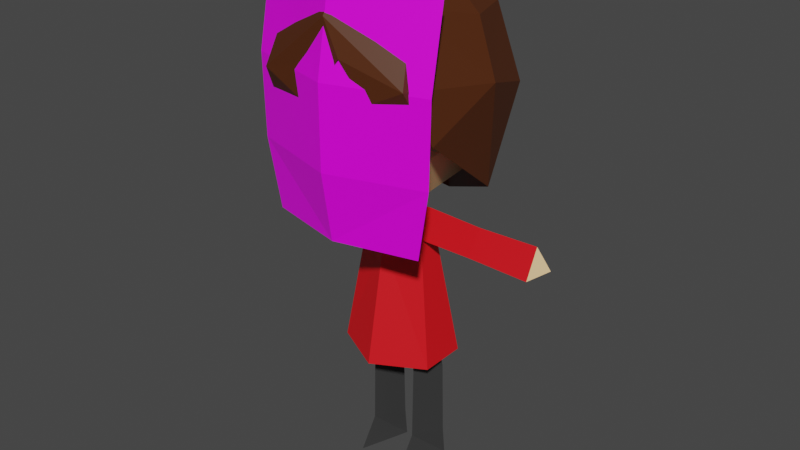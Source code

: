 # Source: bod-dress.blend  (saved by Blender 3.0.42; exported with 4.5.12 LTS)
import bpy
from mathutils import Matrix  # noqa: F401  (used for matrix-valued properties, if any)

bpy.ops.wm.read_factory_settings(use_empty=True)
scene = bpy.context.scene
scene.name = 'Scene'

# ---- collections
col_collection = bpy.data.collections.new('Collection'); scene.collection.children.link(col_collection)

# ---- images (referenced by path relative to the original .blend; pixels are not part of the script)
import os
ASSET_DIR = os.environ.get("B2B_ASSET_DIR", "")  # directory of the original .blend (textures are referenced by path, not embedded)
HERE = os.path.dirname(os.path.abspath(__file__))  # packed textures are extracted next to this script under _unpacked/

def load_image(name, relpath, width, height, colorspace="sRGB"):
    """Load a texture the original file referenced (path relative to the .blend, or extracted next to this script)."""
    p = next((c for c in (os.path.join(HERE, relpath), os.path.join(ASSET_DIR, relpath)) if relpath and os.path.exists(c)), "")
    if p:
        img = bpy.data.images.load(p, check_existing=True)
        img.name = name
    else:  # same state as the original file: an image datablock whose file is absent (Cycles renders it pink)
        img = bpy.data.images.new(name, width, height)
        img.source = "FILE"
        img.filepath = "//" + (relpath or name)
    img.colorspace_settings.name = colorspace
    return img
img_mii_png = load_image('mii.png', 'mii.png', 1024, 1024, 'sRGB')

# ---- materials (node trees are filled in below, after node groups)
mat_8 = bpy.data.materials.new('8')
mat_8.use_transparent_shadow = False
mat_15 = bpy.data.materials.new('15')
mat_15.use_transparent_shadow = False
mat_5 = bpy.data.materials.new('5')
mat_5.use_transparent_shadow = False
mat_texture = bpy.data.materials.new('texture')
mat_texture.alpha_threshold = 0.0
mat_texture.use_transparent_shadow = False
mat_texture.line_color = (0.0, 0.0, 0.0, 1.0)
mat_4 = bpy.data.materials.new('4')
mat_4.use_transparent_shadow = False

# ---- material node trees
mat_8.use_nodes = True; mat_8.node_tree.nodes.clear()
_N = mat_8.node_tree.nodes; _L = mat_8.node_tree.links
n0 = _N.new('ShaderNodeBsdfPrincipled'); n0.name = 'Principled BSDF'; n0.location = (10, 300)
n0.distribution = 'GGX'
n0.subsurface_method = 'RANDOM_WALK_SKIN'
n0.inputs[0].default_value = (0.8, 0.004799, 0.01085, 1.0)
n0.inputs[3].default_value = 1.45
n0.inputs[27].default_value = (0.0, 0.0, 0.0, 1.0)
n0.inputs[28].default_value = 1.0
n1 = _N.new('ShaderNodeOutputMaterial'); n1.name = 'Material Output'; n1.location = (300, 300)
_L.new(n0.outputs[0], n1.inputs[0])
n1.is_active_output = True
mat_15.use_nodes = True; mat_15.node_tree.nodes.clear()
_N = mat_15.node_tree.nodes; _L = mat_15.node_tree.links
n0 = _N.new('ShaderNodeBsdfPrincipled'); n0.name = 'Principled BSDF'; n0.location = (10, 300)
n0.distribution = 'GGX'
n0.subsurface_method = 'RANDOM_WALK_SKIN'
n0.inputs[0].default_value = (0.8, 0.5384, 0.2642, 1.0)
n0.inputs[3].default_value = 1.45
n0.inputs[27].default_value = (0.0, 0.0, 0.0, 1.0)
n0.inputs[28].default_value = 1.0
n1 = _N.new('ShaderNodeOutputMaterial'); n1.name = 'Material Output'; n1.location = (300, 300)
_L.new(n0.outputs[0], n1.inputs[0])
n1.is_active_output = True
mat_5.use_nodes = True; mat_5.node_tree.nodes.clear()
_N = mat_5.node_tree.nodes; _L = mat_5.node_tree.links
n0 = _N.new('ShaderNodeBsdfPrincipled'); n0.name = 'Principled BSDF'; n0.location = (10, 300)
n0.distribution = 'GGX'
n0.subsurface_method = 'RANDOM_WALK_SKIN'
n0.inputs[0].default_value = (0.03522, 0.03522, 0.03522, 1.0)
n0.inputs[3].default_value = 1.45
n0.inputs[27].default_value = (0.0, 0.0, 0.0, 1.0)
n0.inputs[28].default_value = 1.0
n1 = _N.new('ShaderNodeOutputMaterial'); n1.name = 'Material Output'; n1.location = (300, 300)
_L.new(n0.outputs[0], n1.inputs[0])
n1.is_active_output = True
mat_texture.use_nodes = True; mat_texture.node_tree.nodes.clear()
_N = mat_texture.node_tree.nodes; _L = mat_texture.node_tree.links
n0 = _N.new('ShaderNodeOutputMaterial'); n0.name = 'Material Output'; n0.location = (300, 300)
n1 = _N.new('ShaderNodeBsdfPrincipled'); n1.name = 'Principled BSDF'; n1.location = (10, 300)
n1.distribution = 'GGX'
n1.subsurface_method = 'RANDOM_WALK_SKIN'
n1.inputs[2].default_value = 0.4
n1.inputs[3].default_value = 1.45
n1.inputs[27].default_value = (0.0, 0.0, 0.0, 1.0)
n1.inputs[28].default_value = 1.0
n2 = _N.new('ShaderNodeTexImage'); n2.name = 'Image Texture'; n2.location = (-280, 280)
n2.image = img_mii_png
n2.interpolation = 'Closest'
_L.new(n1.outputs[0], n0.inputs[0])
_L.new(n2.outputs[0], n1.inputs[0])
_L.new(n2.outputs[1], n1.inputs[4])
n0.is_active_output = True
mat_4.use_nodes = True; mat_4.node_tree.nodes.clear()
_N = mat_4.node_tree.nodes; _L = mat_4.node_tree.links
n0 = _N.new('ShaderNodeBsdfPrincipled'); n0.name = 'Principled BSDF'; n0.location = (10, 300)
n0.distribution = 'GGX'
n0.subsurface_method = 'RANDOM_WALK_SKIN'
n0.inputs[0].default_value = (0.08353, 0.02147, 0.003773, 1.0)
n0.inputs[3].default_value = 1.45
n0.inputs[27].default_value = (0.0, 0.0, 0.0, 1.0)
n0.inputs[28].default_value = 1.0
n1 = _N.new('ShaderNodeOutputMaterial'); n1.name = 'Material Output'; n1.location = (300, 300)
_L.new(n0.outputs[0], n1.inputs[0])
n1.is_active_output = True

# ---- world
world_world = bpy.data.worlds.new('World'); scene.world = world_world
world_world.use_nodes = True; world_world.node_tree.nodes.clear()
_N = world_world.node_tree.nodes; _L = world_world.node_tree.links
n0 = _N.new('ShaderNodeOutputWorld'); n0.name = 'World Output'; n0.location = (300, 300)
n1 = _N.new('ShaderNodeBackground'); n1.name = 'Background'; n1.location = (10, 300)
n1.inputs[0].default_value = (0.05088, 0.05088, 0.05088, 1.0)
_L.new(n1.outputs[0], n0.inputs[0])
n0.is_active_output = True
world_world.color = (0.05088, 0.05088, 0.05088)
world_world.use_sun_shadow = False
world_world.sun_shadow_jitter_overblur = 0.0

# ---- meshes
me_cube_001 = bpy.data.meshes.new('Cube.001')
me_cube_001.from_pydata([(0.4972, -0.1888, 4.35), (0.5836, -0.01036, 4.86), (0.4972, 0.1893, 4.35), (2.559, -0.001225, 4.839), (1.517, -0.22, 4.371), (1.517, 0.0, 4.811), (1.517, 0.22, 4.371), (2.559, -0.2423, 4.357), (2.559, 0.2398, 4.357), (0.06427, 0.0, 4.834), (2.786, 0.04769, 4.491)], [], [(2, 1, 5), (5, 4, 7), (4, 5, 0), (2, 6, 4), (4, 6, 8), (6, 5, 8), (0, 1, 9), (1, 2, 9), (7, 3, 5), (0, 5, 1), (8, 5, 3), (5, 6, 2), (8, 7, 4), (4, 0, 2), (3, 7, 10), (8, 10, 7), (3, 10, 8)])
me_cube_001.polygons.foreach_set('material_index', [0, 0, 0, 0, 0, 0, 0, 0, 0, 0, 0, 0, 0, 0, 1, 1, 1])
_uv = me_cube_001.uv_layers.new(name='UVMap')
_uv.uv.foreach_set('vector', [0.0, 1.0, 0.0, 1.0, 0.0, 1.0, 0.0, 1.0, 0.0, 1.0, 0.0, 1.0, 0.0, 1.0, 0.0, 1.0, 0.0, 1.0, 0.0, 1.0, 0.0, 1.0, 0.0, 1.0, 0.0, 1.0, 0.0, 1.0, 0.0, 1.0, 0.0, 1.0, 0.0, 1.0, 0.0, 1.0, 0.0, 1.0, 0.0, 1.0, 0.0, 1.0, 0.0, 1.0, 0.0, 1.0, 0.0, 1.0, 0.0, 1.0, 0.0, 1.0, 0.0, 1.0, 0.0, 1.0, 0.0, 1.0, 0.0, 1.0, 0.0, 1.0, 0.0, 1.0, 0.0, 1.0, 0.0, 1.0, 0.0, 1.0, 0.0, 1.0, 0.0, 1.0, 0.0, 1.0, 0.0, 1.0, 0.0, 1.0, 0.0, 1.0, 0.0, 1.0, 0.0, 1.0, 0.0, 1.0, 0.0, 0.0, 0.0, 1.0, 0.0, 0.0, 0.0, 1.0, 0.0, 1.0, 0.0, 0.0, 0.0, 1.0])
me_cube_001.materials.append(mat_8)
me_cube_001.materials.append(mat_15)
me_cube_001.use_remesh_fix_poles = True
me_cube_001.use_remesh_preserve_attributes = False
me_cube_001.update()
me_cube_002 = bpy.data.meshes.new('Cube.002')
me_cube_002.from_pydata([(0.4234, -0.5706, 0.0), (0.4234, -0.2347, 0.5098), (0.1143, 0.2898, 0.0), (0.1304, 0.2551, 0.5098), (0.1548, 0.2415, 1.829), (0.4234, -0.2075, 1.829), (0.7326, 0.2898, 0.0), (0.7165, 0.2551, 0.5098), (0.6921, 0.2415, 1.829), (0.09193, 0.01999, 2.987), (0.6556, -0.004946, 2.987)], [], [(0, 1, 2), (2, 7, 6), (6, 1, 0), (4, 5, 9), (1, 7, 5), (7, 3, 4), (3, 5, 4), (8, 4, 10), (5, 7, 8), (10, 5, 8), (5, 3, 1), (4, 8, 7), (10, 4, 9), (7, 2, 3), (1, 6, 7), (2, 1, 3), (9, 5, 10)])
_uv = me_cube_002.uv_layers.new(name='UVMap')
_uv.uv.foreach_set('vector', [0.0, 1.0, 0.0, 1.0, 0.0, 1.0, 0.0, 1.0, 0.0, 1.0, 0.0, 1.0, 0.0, 1.0, 0.0, 1.0, 0.0, 1.0, 0.0, 1.0, 0.0, 1.0, 0.0, 1.0, 0.0, 1.0, 0.0, 1.0, 0.0, 1.0, 0.0, 1.0, 0.0, 1.0, 0.0, 1.0, 0.0, 1.0, 0.0, 1.0, 0.0, 1.0, 0.0, 1.0, 0.0, 1.0, 0.0, 1.0, 0.0, 1.0, 0.0, 1.0, 0.0, 1.0, 0.0, 1.0, 0.0, 1.0, 0.0, 1.0, 0.0, 1.0, 0.0, 1.0, 0.0, 1.0, 0.0, 1.0, 0.0, 1.0, 0.0, 1.0, 0.0, 1.0, 0.0, 1.0, 0.0, 1.0, 0.0, 1.0, 0.0, 1.0, 0.0, 1.0, 0.0, 1.0, 0.0, 1.0, 0.0, 1.0, 0.0, 1.0, 0.0, 1.0, 0.0, 1.0, 0.0, 1.0, 0.0, 1.0, 0.0, 1.0])
me_cube_002.materials.append(mat_5)
me_cube_002.use_remesh_fix_poles = True
me_cube_002.use_remesh_preserve_attributes = False
me_cube_002.update()
me_cube_005 = bpy.data.meshes.new('Cube.005')
me_cube_005.from_pydata([(0.0, 0.1155, 5.706), (0.8777, 0.4892, 2.16), (0.8777, -0.4863, 2.16), (0.0, 1.02, 2.16), (0.0, -1.028, 2.141), (0.57, 0.2114, 4.239), (0.0, -0.5556, 4.239), (0.57, -0.2486, 4.239), (0.0, 0.5519, 4.239)], [], [(7, 0, 6), (5, 0, 7), (8, 0, 5), (3, 8, 1), (1, 5, 7), (2, 6, 4), (6, 2, 7), (7, 2, 1), (1, 8, 5)])
_uv = me_cube_005.uv_layers.new(name='UVMap')
_uv.uv.foreach_set('vector', [0.0, 1.0, 0.0, 1.0, 0.0, 1.0, 0.0, 1.0, 0.0, 1.0, 0.0, 1.0, 0.0, 1.0, 0.0, 1.0, 0.0, 1.0, 0.0, 1.0, 0.0, 1.0, 0.0, 1.0, 0.0, 1.0, 0.0, 1.0, 0.0, 1.0, 0.0, 1.0, 0.0, 1.0, 0.0, 1.0, 0.0, 1.0, 0.0, 1.0, 0.0, 1.0, 0.0, 1.0, 0.0, 1.0, 0.0, 1.0, 0.0, 1.0, 0.0, 1.0, 0.0, 1.0])
me_cube_005.materials.append(mat_8)
me_cube_005.use_remesh_preserve_volume = False
me_cube_005.use_remesh_preserve_attributes = False
me_cube_005.use_mirror_vertex_groups = False
me_cube_005.update()
me_cube_004 = bpy.data.meshes.new('Cube.004')
me_cube_004.from_pydata([(0.0, 1.142, 5.324), (0.6911, 0.7785, 5.335), (0.5634, -0.6806, 5.048), (1.096, -0.8228, 7.602), (0.0, -1.506, 8.04), (0.0, -1.174, 4.822), (1.13, 0.2195, 6.181), (1.029, -1.115, 5.957), (0.0, -1.716, 5.969), (-0.6911, 0.7785, 5.335), (-0.5634, -0.6806, 5.048), (-1.096, -0.8228, 7.602), (-1.13, 0.2195, 6.181), (-1.029, -1.115, 5.957)], [], [(1, 2, 0), (6, 3, 7), (2, 7, 5), (1, 6, 2), (8, 7, 4), (5, 7, 8), (4, 7, 3), (2, 6, 7), (1, 0, 6), (9, 0, 10), (12, 13, 11), (10, 5, 13), (9, 10, 12), (8, 4, 13), (10, 2, 5), (5, 8, 13), (4, 11, 13), (10, 13, 12), (9, 12, 0), (0, 2, 10)])
_uv = me_cube_004.uv_layers.new(name='UVMap')
_uv.uv.foreach_set('vector', [0.0, 1.0, 0.0, 1.0, 0.0, 1.0, 0.0, 1.0, 0.0, 1.0, 0.0, 1.0, 0.0, 1.0, 0.0, 1.0, 0.0, 1.0, 0.0, 1.0, 0.0, 1.0, 0.0, 1.0, 0.0, 1.0, 0.0, 1.0, 0.0, 1.0, 0.0, 1.0, 0.0, 1.0, 0.0, 1.0, 0.0, 1.0, 0.0, 1.0, 0.0, 1.0, 0.0, 1.0, 0.0, 1.0, 0.0, 1.0, 0.0, 1.0, 0.0, 1.0, 0.0, 1.0, 0.0, 1.0, 0.0, 1.0, 0.0, 1.0, 0.0, 1.0, 0.0, 1.0, 0.0, 1.0, 0.0, 1.0, 0.0, 1.0, 0.0, 1.0, 0.0, 1.0, 0.0, 1.0, 0.0, 1.0, 0.0, 1.0, 0.0, 1.0, 0.0, 1.0, 0.0, 1.0, 0.0, 1.0, 0.0, 1.0, 0.0, 1.0, 0.0, 1.0, 0.0, 1.0, 0.0, 1.0, 0.0, 1.0, 0.0, 1.0, 0.0, 1.0, 0.0, 1.0, 0.0, 1.0, 0.0, 1.0, 0.0, 1.0, 0.0, 1.0, 0.0, 1.0, 0.0, 1.0, 0.0, 1.0])
me_cube_004.materials.append(mat_15)
me_cube_004.use_remesh_fix_poles = True
me_cube_004.use_remesh_preserve_attributes = False
me_cube_004.update()
me_plane = bpy.data.meshes.new('Plane')
me_plane.from_pydata([(-2.98e-09, -1.818, 5.905), (1.588, -1.337, 5.905), (-2.98e-09, -1.818, 7.273), (1.614, -1.337, 7.273), (-2.98e-09, -1.632, 4.735), (1.379, -1.296, 4.735), (-2.98e-09, -1.56, 8.66), (1.595, -1.062, 8.66), (-1.588, -1.337, 5.905), (-1.614, -1.337, 7.273), (-1.379, -1.296, 4.735), (-1.595, -1.062, 8.66)], [], [(0, 1, 3, 2), (1, 0, 4, 5), (2, 3, 7, 6), (0, 2, 9, 8), (8, 10, 4, 0), (2, 6, 11, 9)])
_uv = me_plane.uv_layers.new(name='UVMap')
_uv.uv.foreach_set('vector', [0.8125, 0.7109, 1.0, 0.7109, 1.0, 0.8594, 0.8125, 0.8594, 1.0, 0.7109, 0.8125, 0.7109, 0.8125, 0.5625, 1.0, 0.5625, 0.8125, 0.8594, 1.0, 0.8594, 1.0, 1.0, 0.8125, 1.0, 0.8125, 0.7109, 0.8125, 0.8594, 0.625, 0.8594, 0.625, 0.7109, 0.625, 0.7109, 0.625, 0.5625, 0.8125, 0.5625, 0.8125, 0.7109, 0.8125, 0.8594, 0.8125, 1.0, 0.625, 1.0, 0.625, 0.8594])
me_plane.materials.append(mat_texture)
me_plane.use_remesh_fix_poles = True
me_plane.use_remesh_preserve_attributes = False
me_plane.update()
me_cube = bpy.data.meshes.new('Cube')
me_cube.from_pydata([(0.2854, -1.705, 7.64), (-0.005652, -1.339, 8.692), (-0.005652, 1.246, 4.593), (-0.005652, 1.106, 8.474), (1.435, -1.061, 6.445), (1.079, -1.093, 8.374), (1.304, 0.4953, 5.253), (1.064, 0.9034, 8.047), (-0.005652, -0.2235, 8.76), (1.351, 0.05724, 8.068), (0.6694, -1.6, 7.024), (0.7685, 0.05724, 8.615), (-0.005652, -1.672, 8.179), (-0.005652, 1.715, 6.808), (1.435, 1.032, 6.846), (1.274, -1.523, 7.333), (1.665, 0.05654, 7.137), (0.9311, 1.536, 6.68), (-0.005652, 0.3033, 7.819), (-1.312, -1.192, 6.188), (-1.091, -1.093, 8.374), (-1.315, 0.4953, 5.253), (-1.075, 0.9034, 8.047), (-1.362, 0.05724, 8.068), (-0.2934, -1.684, 6.777), (-0.7798, 0.05724, 8.615), (-1.446, 1.032, 6.846), (-1.285, -1.569, 7.164), (-1.677, 0.05654, 7.137), (-0.9424, 1.536, 6.68)], [], [(7, 16, 14), (17, 7, 14), (16, 5, 15), (5, 12, 15), (3, 11, 7), (8, 5, 11), (11, 5, 9), (7, 11, 9), (13, 7, 17), (15, 10, 4), (15, 0, 10), (16, 4, 6), (17, 6, 2), (7, 9, 16), (16, 9, 5), (5, 1, 12), (3, 8, 11), (8, 1, 5), (13, 3, 7), (13, 17, 2), (15, 12, 0), (16, 15, 4), (17, 14, 6), (14, 16, 6), (2, 6, 18), (6, 4, 18), (22, 26, 28), (29, 26, 22), (28, 27, 20), (20, 27, 12), (3, 22, 25), (8, 25, 20), (25, 23, 20), (22, 23, 25), (13, 29, 22), (27, 19, 24), (27, 24, 0), (28, 21, 19), (29, 2, 21), (22, 28, 23), (28, 20, 23), (20, 12, 1), (3, 25, 8), (8, 20, 1), (13, 22, 3), (13, 2, 29), (27, 0, 12), (28, 19, 27), (29, 21, 26), (26, 21, 28), (2, 18, 21), (21, 18, 19)])
_uv = me_cube.uv_layers.new(name='UVMap')
_uv.uv.foreach_set('vector', [0.0, 1.0, 0.0, 1.0, 0.0, 1.0, 0.0, 1.0, 0.0, 1.0, 0.0, 1.0, 0.0, 1.0, 0.0, 1.0, 0.0, 1.0, 0.0, 1.0, 0.0, 1.0, 0.0, 1.0, 0.0, 1.0, 0.0, 1.0, 0.0, 1.0, 0.0, 1.0, 0.0, 1.0, 0.0, 1.0, 0.0, 1.0, 0.0, 1.0, 0.0, 1.0, 0.0, 1.0, 0.0, 1.0, 0.0, 1.0, 0.0, 1.0, 0.0, 1.0, 0.0, 1.0, 0.0, 1.0, 0.0, 1.0, 0.0, 1.0, 0.0, 1.0, 0.0, 1.0, 0.0, 1.0, 0.0, 1.0, 0.0, 1.0, 0.0, 1.0, 0.0, 1.0, 0.0, 1.0, 0.0, 1.0, 0.0, 1.0, 0.0, 1.0, 0.0, 1.0, 0.0, 1.0, 0.0, 1.0, 0.0, 1.0, 0.0, 1.0, 0.0, 1.0, 0.0, 1.0, 0.0, 1.0, 0.0, 1.0, 0.0, 1.0, 0.0, 1.0, 0.0, 1.0, 0.0, 1.0, 0.0, 1.0, 0.0, 1.0, 0.0, 1.0, 0.0, 1.0, 0.0, 1.0, 0.0, 1.0, 0.0, 1.0, 0.0, 1.0, 0.0, 1.0, 0.0, 1.0, 0.0, 1.0, 0.0, 1.0, 0.0, 1.0, 0.0, 1.0, 0.0, 1.0, 0.0, 1.0, 0.0, 1.0, 0.0, 1.0, 0.0, 1.0, 0.0, 1.0, 0.0, 1.0, 0.0, 1.0, 0.0, 1.0, 0.0, 1.0, 0.0, 1.0, 0.0, 1.0, 0.0, 1.0, 0.0, 1.0, 0.0, 1.0, 0.0, 1.0, 0.0, 1.0, 0.0, 1.0, 0.0, 1.0, 0.0, 1.0, 0.0, 1.0, 0.0, 1.0, 0.0, 1.0, 0.0, 1.0, 0.0, 1.0, 0.0, 1.0, 0.0, 1.0, 0.0, 1.0, 0.0, 1.0, 0.0, 1.0, 0.0, 1.0, 0.0, 1.0, 0.0, 1.0, 0.0, 1.0, 0.0, 1.0, 0.0, 1.0, 0.0, 1.0, 0.0, 1.0, 0.0, 1.0, 0.0, 1.0, 0.0, 1.0, 0.0, 1.0, 0.0, 1.0, 0.0, 1.0, 0.0, 1.0, 0.0, 1.0, 0.0, 1.0, 0.0, 1.0, 0.0, 1.0, 0.0, 1.0, 0.0, 1.0, 0.0, 1.0, 0.0, 1.0, 0.0, 1.0, 0.0, 1.0, 0.0, 1.0, 0.0, 1.0, 0.0, 1.0, 0.0, 1.0, 0.0, 1.0, 0.0, 1.0, 0.0, 1.0, 0.0, 1.0, 0.0, 1.0, 0.0, 1.0, 0.0, 1.0, 0.0, 1.0, 0.0, 1.0, 0.0, 1.0, 0.0, 1.0, 0.0, 1.0, 0.0, 1.0, 0.0, 1.0, 0.0, 1.0, 0.0, 1.0, 0.0, 1.0, 0.0, 1.0, 0.0, 1.0, 0.0, 1.0, 0.0, 1.0, 0.0, 1.0, 0.0, 1.0, 0.0, 1.0, 0.0, 1.0, 0.0, 1.0, 0.0, 1.0, 0.0, 1.0, 0.0, 1.0])
me_cube.materials.append(mat_4)
me_cube.use_remesh_fix_poles = True
me_cube.use_remesh_preserve_attributes = False
me_cube.update()

# ---- objects
ob_arm = bpy.data.objects.new('arm', me_cube_001)
ob_leg = bpy.data.objects.new('leg', me_cube_002)
ob_dress = bpy.data.objects.new('dress', me_cube_005)
ob_head = bpy.data.objects.new('head', me_cube_004)
ob_face = bpy.data.objects.new('face', me_plane)
ob_hair = bpy.data.objects.new('hair', me_cube)

# ---- transforms, parenting, visibility, modifiers, constraints
ob_arm.location = (0.0, 0.0, 0.0)
_m = ob_arm.modifiers.new('Mirror', 'MIRROR')
ob_leg.location = (0.0, 0.0, 0.0)
_m = ob_leg.modifiers.new('Mirror', 'MIRROR')
ob_dress.location = (0.0, 0.0, 0.0)
ob_dress.scale = (1.0, 0.836, 1.0)
ob_dress.lock_rotations_4d = False
ob_dress.empty_display_type = 'ARROWS'
ob_dress.lineart.crease_threshold = 0.0
_m = ob_dress.modifiers.new('Mirror', 'MIRROR')
_m.use_clip = True
ob_head.location = (0.0, 0.0, 0.0)
ob_face.location = (0.0, 0.0, 0.0)
ob_hair.location = (0.0, 0.0, 0.0)

# ---- collection membership
col_collection.objects.link(ob_arm)
col_collection.objects.link(ob_leg)
col_collection.objects.link(ob_dress)
col_collection.objects.link(ob_head)
col_collection.objects.link(ob_face)
col_collection.objects.link(ob_hair)

# ---- scene / render settings (as saved in the file)
scene.frame_start = 1; scene.frame_end = 250; scene.frame_set(1)
scene.render.engine = 'BLENDER_EEVEE_NEXT'
scene.cycles.sampling_pattern = 'TABULATED_SOBOL'
scene.cycles.use_light_tree = False
scene.view_settings.view_transform = 'Filmic'
bpy.context.view_layer.update()

# ---- added for rendering (the .blend has no active camera and no usable light): camera, sun
cam_auto = bpy.data.cameras.new('AutoCamera')
cam_auto.lens = 50.0
cam_auto.sensor_width = 36.0
cam_auto.clip_end = 1000.0
ob_auto_camera = bpy.data.objects.new('AutoCamera', cam_auto)
scene.collection.objects.link(ob_auto_camera)
ob_auto_camera.location = (10.1462, -12.2268, 12.4968)
ob_auto_camera.rotation_euler = (1.09748, -7.21219e-08, 0.694738)
scene.camera = ob_auto_camera
light_auto_sun = bpy.data.lights.new('AutoSun', 'SUN')
light_auto_sun.energy = 3.0
light_auto_sun.angle = 0.0523599
ob_auto_sun = bpy.data.objects.new('AutoSun', light_auto_sun)
scene.collection.objects.link(ob_auto_sun)
ob_auto_sun.rotation_euler = (0.872665, 0.174533, 0.523599)
bpy.context.view_layer.update()
